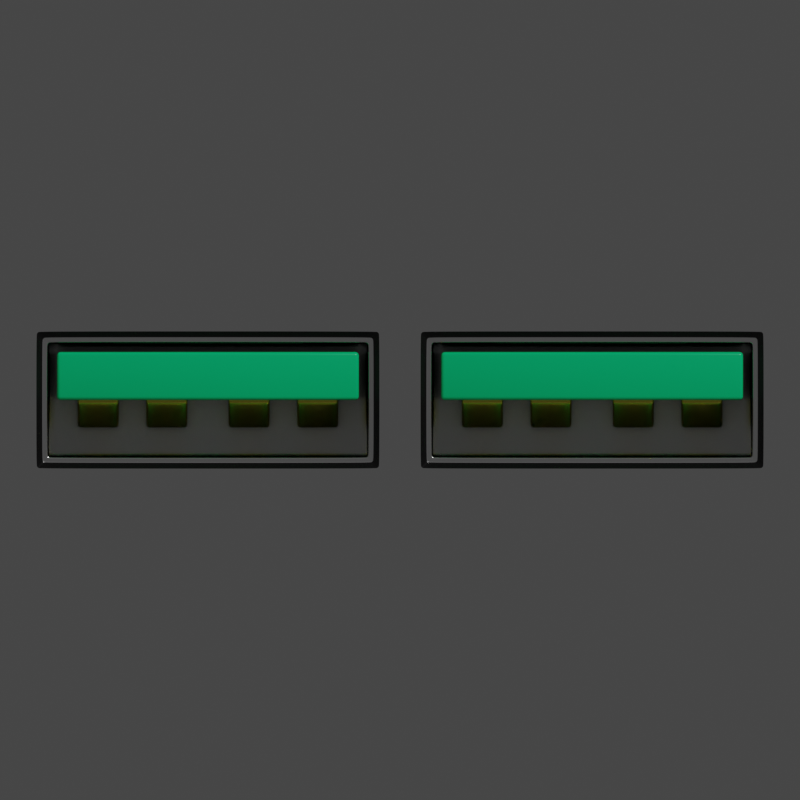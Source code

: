 # Source: usb.blend  (saved by Blender 3.6.14; exported with 4.5.12 LTS)
import bpy
from mathutils import Matrix  # noqa: F401  (used for matrix-valued properties, if any)

bpy.ops.wm.read_factory_settings(use_empty=True)
scene = bpy.context.scene
scene.name = 'Scene'

# ---- collections
col_cam___light = bpy.data.collections.new('Cam & Light'); scene.collection.children.link(col_cam___light)
col_usb = bpy.data.collections.new('usb'); scene.collection.children.link(col_usb)

# ---- materials (node trees are filled in below, after node groups)
mat_plastic_black = bpy.data.materials.new('plastic_black')
mat_metal = bpy.data.materials.new('Metal')
mat_plastic_blue = bpy.data.materials.new('plastic_blue')
mat_metal_001 = bpy.data.materials.new('Metal.001')

# ---- material node trees
mat_plastic_black.use_nodes = True; mat_plastic_black.node_tree.nodes.clear()
_N = mat_plastic_black.node_tree.nodes; _L = mat_plastic_black.node_tree.links
n0 = _N.new('ShaderNodeOutputMaterial'); n0.name = 'Material Output'; n0.location = (300, 300)
n1 = _N.new('ShaderNodeBsdfPrincipled'); n1.name = 'Principled BSDF'; n1.location = (10, 300)
n1.distribution = 'GGX'
n1.subsurface_method = 'RANDOM_WALK_SKIN'
n1.inputs[0].default_value = (0.006596, 0.006596, 0.006596, 1.0)
n1.inputs[2].default_value = 0.2
n1.inputs[3].default_value = 1.45
n1.inputs[27].default_value = (0.0, 0.0, 0.0, 1.0)
n1.inputs[28].default_value = 1.0
_L.new(n1.outputs[0], n0.inputs[0])
n0.is_active_output = True
mat_metal.use_nodes = True; mat_metal.node_tree.nodes.clear()
_N = mat_metal.node_tree.nodes; _L = mat_metal.node_tree.links
n0 = _N.new('ShaderNodeBsdfPrincipled'); n0.name = 'Principled BSDF'; n0.location = (10, 300)
n0.distribution = 'GGX'
n0.subsurface_method = 'RANDOM_WALK_SKIN'
n0.inputs[1].default_value = 0.95
n0.inputs[2].default_value = 0.2
n0.inputs[3].default_value = 1.45
n0.inputs[27].default_value = (0.0, 0.0, 0.0, 1.0)
n0.inputs[28].default_value = 1.0
n1 = _N.new('ShaderNodeOutputMaterial'); n1.name = 'Material Output'; n1.location = (300, 300)
_L.new(n0.outputs[0], n1.inputs[0])
n1.is_active_output = True
mat_plastic_blue.use_nodes = True; mat_plastic_blue.node_tree.nodes.clear()
_N = mat_plastic_blue.node_tree.nodes; _L = mat_plastic_blue.node_tree.links
n0 = _N.new('ShaderNodeOutputMaterial'); n0.name = 'Material Output'; n0.location = (300, 300)
n1 = _N.new('ShaderNodeBsdfPrincipled'); n1.name = 'Principled BSDF'; n1.location = (10, 300)
n1.distribution = 'GGX'
n1.subsurface_method = 'RANDOM_WALK_SKIN'
n1.inputs[0].default_value = (0.0, 1.0, 0.3353, 1.0)
n1.inputs[2].default_value = 0.2
n1.inputs[3].default_value = 1.45
n1.inputs[27].default_value = (0.0, 0.0, 0.0, 1.0)
n1.inputs[28].default_value = 1.0
_L.new(n1.outputs[0], n0.inputs[0])
n0.is_active_output = True
mat_metal_001.use_nodes = True; mat_metal_001.node_tree.nodes.clear()
_N = mat_metal_001.node_tree.nodes; _L = mat_metal_001.node_tree.links
n0 = _N.new('ShaderNodeBsdfPrincipled'); n0.name = 'Principled BSDF'; n0.location = (10, 300)
n0.distribution = 'GGX'
n0.subsurface_method = 'RANDOM_WALK_SKIN'
n0.inputs[0].default_value = (0.8, 0.7617, 0.0929, 1.0)
n0.inputs[1].default_value = 0.95
n0.inputs[2].default_value = 0.2
n0.inputs[3].default_value = 1.45
n0.inputs[27].default_value = (0.0, 0.0, 0.0, 1.0)
n0.inputs[28].default_value = 1.0
n1 = _N.new('ShaderNodeOutputMaterial'); n1.name = 'Material Output'; n1.location = (300, 300)
_L.new(n0.outputs[0], n1.inputs[0])
n1.is_active_output = True

# ---- world
world_world = bpy.data.worlds.new('World'); scene.world = world_world
world_world.use_nodes = True; world_world.node_tree.nodes.clear()
_N = world_world.node_tree.nodes; _L = world_world.node_tree.links
n0 = _N.new('ShaderNodeOutputWorld'); n0.name = 'World Output'; n0.location = (300, 300)
n1 = _N.new('ShaderNodeBackground'); n1.name = 'Background'; n1.location = (10, 300)
n1.inputs[0].default_value = (0.05088, 0.05088, 0.05088, 1.0)
_L.new(n1.outputs[0], n0.inputs[0])
n0.is_active_output = True
world_world.color = (0.05088, 0.05088, 0.05088)
world_world.use_sun_shadow = False
world_world.sun_shadow_jitter_overblur = 0.0

# ---- cameras
cam_camera_001 = bpy.data.cameras.new('Camera.001')
cam_camera_001.type = 'ORTHO'
cam_camera_001.ortho_scale = 4.0
cam_camera_001.display_size = 34.31

# ---- lights
light_sun = bpy.data.lights.new('Sun', 'SUN')
light_sun.transmission_factor = 0.0
light_sun.energy = 1.0

# ---- meshes
me_plane_002 = bpy.data.meshes.new('Plane.002')
me_plane_002.from_pydata([(-0.8374, -0.3431, 0.0), (-0.8576, -0.3229, 5.122e-09), (-0.8475, -0.3403, 6.985e-10), (-0.8549, -0.333, 2.561e-09), (0.8576, -0.3229, 0.0), (0.8374, -0.3431, 3.26e-09), (0.8549, -0.333, 4.657e-10), (0.8475, -0.3403, 1.63e-09), (-0.8576, 0.3229, 0.0), (-0.8374, 0.3431, 3.26e-09), (-0.8549, 0.333, 4.657e-10), (-0.8475, 0.3403, 1.397e-09), (0.8374, 0.3431, 0.0), (0.8576, 0.3229, 5.122e-09), (0.8475, 0.3403, 6.985e-10), (0.8549, 0.333, 2.561e-09), (-0.8032, 0.2688, -1.726), (-0.7861, 0.2715, -1.744), (-0.7834, 0.2886, -1.726), (-0.8007, 0.2697, -1.735), (-0.8003, 0.2786, -1.726), (-0.7984, 0.2787, -1.735), (-0.7852, 0.2799, -1.741), (-0.7945, 0.2706, -1.741), (-0.7937, 0.2792, -1.739), (-0.7931, 0.2857, -1.726), (-0.7843, 0.2861, -1.735), (-0.7933, 0.2838, -1.735), (-0.8032, -0.2688, -1.726), (-0.7834, -0.2886, -1.726), (-0.7861, -0.2715, -1.744), (-0.8003, -0.2786, -1.726), (-0.8007, -0.2697, -1.735), (-0.7984, -0.2787, -1.735), (-0.7843, -0.2861, -1.735), (-0.7931, -0.2857, -1.726), (-0.7933, -0.2838, -1.735), (-0.7945, -0.2706, -1.741), (-0.7852, -0.2799, -1.741), (-0.7937, -0.2792, -1.739), (0.7834, -0.2886, -1.726), (0.8032, -0.2688, -1.726), (0.7861, -0.2715, -1.744), (0.7931, -0.2857, -1.726), (0.7843, -0.2861, -1.735), (0.7933, -0.2838, -1.735), (0.8007, -0.2697, -1.735), (0.8003, -0.2786, -1.726), (0.7984, -0.2787, -1.735), (0.7852, -0.2799, -1.741), (0.7945, -0.2706, -1.741), (0.7937, -0.2792, -1.739), (0.8032, 0.2688, -1.726), (0.7834, 0.2886, -1.726), (0.7861, 0.2715, -1.744), (0.8003, 0.2786, -1.726), (0.8007, 0.2697, -1.735), (0.7984, 0.2787, -1.735), (0.7843, 0.2861, -1.735), (0.7931, 0.2857, -1.726), (0.7933, 0.2838, -1.735), (0.7945, 0.2706, -1.741), (0.7852, 0.2799, -1.741), (0.7937, 0.2792, -1.739), (-0.808, 0.2735, -0.02832), (-0.8032, 0.2687, -0.03417), (-0.8046, 0.2701, -0.03004), (-0.7833, 0.2886, -0.03417), (-0.788, 0.2934, -0.02832), (-0.7847, 0.29, -0.03004), (-0.8053, 0.2834, -0.02832), (-0.8005, 0.2787, -0.03417), (-0.8019, 0.2801, -0.03004), (-0.798, 0.2907, -0.02832), (-0.7933, 0.286, -0.03417), (-0.7946, 0.2874, -0.03004), (-0.788, -0.2934, -0.02832), (-0.7833, -0.2886, -0.03417), (-0.7847, -0.29, -0.03004), (-0.8032, -0.2687, -0.03417), (-0.808, -0.2735, -0.02832), (-0.8046, -0.2701, -0.03004), (-0.7933, -0.286, -0.03417), (-0.798, -0.2907, -0.02832), (-0.7946, -0.2874, -0.03004), (-0.8005, -0.2787, -0.03417), (-0.8053, -0.2834, -0.02832), (-0.8019, -0.2801, -0.03004), (0.808, -0.2735, -0.02832), (0.8032, -0.2687, -0.03417), (0.8046, -0.2701, -0.03004), (0.7833, -0.2886, -0.03417), (0.788, -0.2934, -0.02832), (0.7847, -0.29, -0.03004), (0.8005, -0.2787, -0.03417), (0.8053, -0.2834, -0.02832), (0.8019, -0.2801, -0.03004), (0.7933, -0.286, -0.03417), (0.798, -0.2907, -0.02832), (0.7946, -0.2874, -0.03004), (0.788, 0.2934, -0.02832), (0.7833, 0.2886, -0.03417), (0.7847, 0.29, -0.03004), (0.8032, 0.2687, -0.03417), (0.808, 0.2735, -0.02832), (0.8046, 0.2701, -0.03004), (0.7933, 0.286, -0.03417), (0.798, 0.2907, -0.02832), (0.7946, 0.2874, -0.03004), (0.8005, 0.2787, -0.03417), (0.8053, 0.2834, -0.02832), (0.8019, 0.2801, -0.03004), (-0.8328, 0.298, -0.02464), (-0.8243, 0.2896, -0.02832), (-0.8287, 0.294, -0.02724), (-0.8042, 0.3097, -0.02832), (-0.8126, 0.3182, -0.02464), (-0.8086, 0.3142, -0.02724), (-0.8301, 0.3081, -0.02465), (-0.8216, 0.2997, -0.02832), (-0.8261, 0.3041, -0.02725), (-0.8227, 0.3155, -0.02465), (-0.8143, 0.307, -0.02832), (-0.8187, 0.3115, -0.02725), (-0.8126, -0.3182, -0.02464), (-0.8042, -0.3097, -0.02832), (-0.8086, -0.3142, -0.02724), (-0.8243, -0.2896, -0.02832), (-0.8328, -0.298, -0.02464), (-0.8287, -0.294, -0.02724), (-0.8143, -0.307, -0.02832), (-0.8227, -0.3155, -0.02465), (-0.8187, -0.3115, -0.02725), (-0.8216, -0.2997, -0.02832), (-0.8301, -0.3081, -0.02465), (-0.8261, -0.3041, -0.02725), (0.8328, -0.298, -0.02464), (0.8243, -0.2896, -0.02832), (0.8287, -0.294, -0.02724), (0.8042, -0.3097, -0.02832), (0.8126, -0.3182, -0.02464), (0.8086, -0.3142, -0.02724), (0.8216, -0.2997, -0.02832), (0.8301, -0.3081, -0.02465), (0.8261, -0.3041, -0.02725), (0.8143, -0.307, -0.02832), (0.8227, -0.3155, -0.02465), (0.8187, -0.3115, -0.02725), (0.8126, 0.3182, -0.02464), (0.8042, 0.3097, -0.02832), (0.8086, 0.3142, -0.02724), (0.8243, 0.2896, -0.02832), (0.8328, 0.298, -0.02464), (0.8287, 0.294, -0.02724), (0.8143, 0.307, -0.02832), (0.8227, 0.3155, -0.02465), (0.8187, 0.3115, -0.02725), (0.8216, 0.2997, -0.02832), (0.8301, 0.3081, -0.02465), (0.8261, 0.3041, -0.02725)], [], [(30, 42, 54, 17), (3, 134, 128, 1), (7, 146, 140, 5), (121, 11, 10, 118), (70, 119, 113, 64), (68, 100, 149, 115), (40, 91, 97, 43), (104, 88, 137, 151), (18, 67, 74, 25), (25, 74, 71, 20), (92, 76, 125, 139), (85, 31, 28, 79), (16, 19, 21, 20), (19, 23, 24, 21), (17, 22, 24, 23), (22, 26, 27, 24), (18, 25, 27, 26), (25, 20, 21, 27), (21, 24, 27), (28, 31, 33, 32), (31, 35, 36, 33), (29, 34, 36, 35), (34, 38, 39, 36), (30, 37, 39, 38), (37, 32, 33, 39), (33, 36, 39), (40, 43, 45, 44), (43, 47, 48, 45), (41, 46, 48, 47), (46, 50, 51, 48), (42, 49, 51, 50), (49, 44, 45, 51), (45, 48, 51), (52, 55, 57, 56), (55, 59, 60, 57), (53, 58, 60, 59), (58, 62, 63, 60), (54, 61, 63, 62), (61, 56, 57, 63), (57, 60, 63), (140, 124, 0, 5), (4, 136, 143, 6), (2, 131, 134, 3), (116, 148, 12, 9), (0, 124, 131, 2), (128, 112, 8, 1), (152, 136, 4, 13), (12, 148, 155, 14), (6, 143, 146, 7), (15, 158, 152, 13), (14, 155, 158, 15), (77, 29, 35, 82), (82, 35, 31, 85), (130, 83, 86, 133), (101, 67, 18, 53), (125, 76, 83, 130), (80, 64, 113, 127), (47, 94, 89, 41), (43, 97, 94, 47), (142, 95, 98, 145), (101, 53, 59, 106), (106, 59, 55, 109), (154, 107, 110, 157), (16, 28, 32, 19), (19, 32, 37, 23), (23, 37, 30, 17), (29, 40, 44, 34), (34, 44, 49, 38), (38, 49, 42, 30), (41, 52, 56, 46), (46, 56, 61, 50), (50, 61, 54, 42), (53, 18, 26, 58), (58, 26, 22, 62), (62, 22, 17, 54), (109, 55, 52, 103), (118, 10, 8, 112), (157, 110, 104, 151), (145, 98, 92, 139), (149, 100, 107, 154), (89, 103, 52, 41), (77, 91, 40, 29), (137, 88, 95, 142), (133, 86, 80, 127), (68, 115, 122, 73), (73, 122, 119, 70), (65, 79, 28, 16), (116, 9, 11, 121), (125, 130, 132, 126), (126, 132, 131, 124), (130, 133, 135, 132), (132, 135, 134, 131), (133, 127, 129, 135), (135, 129, 128, 134), (122, 115, 117, 123), (123, 117, 116, 121), (119, 122, 123, 120), (120, 123, 121, 118), (113, 119, 120, 114), (114, 120, 118, 112), (137, 142, 144, 138), (138, 144, 143, 136), (142, 145, 147, 144), (144, 147, 146, 143), (145, 139, 141, 147), (147, 141, 140, 146), (149, 154, 156, 150), (150, 156, 155, 148), (154, 157, 159, 156), (156, 159, 158, 155), (157, 151, 153, 159), (159, 153, 152, 158), (77, 82, 84, 78), (78, 84, 83, 76), (82, 85, 87, 84), (84, 87, 86, 83), (85, 79, 81, 87), (87, 81, 80, 86), (74, 67, 69, 75), (75, 69, 68, 73), (71, 74, 75, 72), (72, 75, 73, 70), (65, 71, 72, 66), (66, 72, 70, 64), (89, 94, 96, 90), (90, 96, 95, 88), (94, 97, 99, 96), (96, 99, 98, 95), (97, 91, 93, 99), (99, 93, 92, 98), (101, 106, 108, 102), (102, 108, 107, 100), (106, 109, 111, 108), (108, 111, 110, 107), (109, 103, 105, 111), (111, 105, 104, 110), (127, 113, 114, 129), (129, 114, 112, 128), (139, 125, 126, 141), (141, 126, 124, 140), (151, 137, 138, 153), (153, 138, 136, 152), (115, 149, 150, 117), (117, 150, 148, 116), (64, 80, 81, 66), (66, 81, 79, 65), (67, 101, 102, 69), (69, 102, 100, 68), (76, 92, 93, 78), (78, 93, 91, 77), (103, 89, 90, 105), (105, 90, 88, 104), (20, 71, 65, 16)])
me_plane_002.polygons.foreach_set('use_smooth', [True] * 153)
me_plane_002.polygons.foreach_set('material_index', [1, 0, 0, 0, 1, 1, 1, 1, 1, 1, 1, 1, 1, 1, 1, 1, 1, 1, 1, 1, 1, 1, 1, 1, 1, 1, 1, 1, 1, 1, 1, 1, 1, 1, 1, 1, 1, 1, 1, 1, 0, 0, 0, 0, 0, 0, 0, 0, 0, 0, 0, 1, 1, 1, 1, 1, 1, 1, 1, 1, 1, 1, 1, 1, 1, 1, 1, 1, 1, 1, 1, 1, 1, 1, 1, 1, 0, 1, 1, 1, 1, 1, 1, 1, 1, 1, 1, 0, 1, 0, 1, 0, 1, 0, 1, 0, 1, 0, 1, 0, 1, 0, 1, 0, 1, 0, 1, 0, 1, 0, 1, 0, 1, 1, 1, 1, 1, 1, 1, 1, 1, 1, 1, 1, 1, 1, 1, 1, 1, 1, 1, 1, 1, 1, 1, 1, 1, 0, 1, 0, 1, 0, 1, 0, 1, 1, 1, 1, 1, 1, 1, 1, 1])
_uv = me_plane_002.uv_layers.new(name='UVMap')
_uv.uv.foreach_set('vector', [0.04173, 0.1043, 0.9583, 0.1043, 0.9583, 0.8957, 0.04173, 0.8957, 0.0007955, 0.01471, 0.01564, 0.05095, 0.01449, 0.06562, 0.0, 0.02942, 0.9941, 0.001989, 0.9796, 0.03909, 0.9738, 0.03624, 0.9882, 0.0, 0.02038, 0.9609, 0.005885, 0.998, 0.0007955, 0.9853, 0.01564, 0.9491, 0.02981, 0.9131, 0.02054, 0.9368, 0.01944, 0.9221, 0.02894, 0.8986, 0.04057, 0.9276, 0.9594, 0.9276, 0.9688, 0.9514, 0.03117, 0.9514, 0.9567, 0.07932, 0.9567, 0.07932, 0.9625, 0.08126, 0.9624, 0.07932, 0.9711, 0.8986, 0.9711, 0.1014, 0.9806, 0.07791, 0.9806, 0.9221, 0.04327, 0.9207, 0.04333, 0.9207, 0.03753, 0.9187, 0.0376, 0.9207, 0.0376, 0.9207, 0.03753, 0.9187, 0.0325, 0.9062, 0.03173, 0.906, 0.9594, 0.07236, 0.04057, 0.07236, 0.03117, 0.04861, 0.9688, 0.04861, 0.0325, 0.09382, 0.03173, 0.09401, 0.03173, 0.1082, 0.03173, 0.1083, 0.03173, 0.8918, 0.03173, 0.8931, 0.03173, 0.9062, 0.03173, 0.906, 0.03173, 0.8931, 0.03682, 0.8945, 0.03725, 0.9069, 0.03173, 0.9062, 0.04173, 0.8957, 0.04222, 0.908, 0.03725, 0.9069, 0.03682, 0.8945, 0.04222, 0.908, 0.04277, 0.9207, 0.0375, 0.9207, 0.03725, 0.9069, 0.04327, 0.9207, 0.0376, 0.9207, 0.0375, 0.9207, 0.04277, 0.9207, 0.0376, 0.9207, 0.03173, 0.906, 0.03173, 0.9062, 0.0375, 0.9207, 0.03173, 0.9062, 0.03725, 0.9069, 0.0375, 0.9207, 0.03173, 0.1082, 0.03173, 0.09401, 0.03173, 0.09376, 0.03173, 0.1069, 0.03173, 0.09401, 0.0376, 0.07932, 0.0375, 0.07932, 0.03173, 0.09376, 0.04327, 0.07932, 0.04277, 0.07932, 0.0375, 0.07932, 0.0376, 0.07932, 0.04277, 0.07932, 0.04222, 0.09205, 0.03725, 0.09313, 0.0375, 0.07932, 0.04173, 0.1043, 0.03682, 0.1055, 0.03725, 0.09313, 0.04222, 0.09205, 0.03682, 0.1055, 0.03173, 0.1069, 0.03173, 0.09376, 0.03725, 0.09313, 0.03173, 0.09376, 0.0375, 0.07932, 0.03725, 0.09313, 0.9567, 0.07932, 0.9624, 0.07932, 0.9625, 0.07932, 0.9572, 0.07932, 0.9624, 0.07932, 0.9683, 0.09401, 0.9683, 0.09376, 0.9625, 0.07932, 0.9683, 0.1082, 0.9683, 0.1069, 0.9683, 0.09376, 0.9683, 0.09401, 0.9683, 0.1069, 0.9632, 0.1055, 0.9627, 0.09313, 0.9683, 0.09376, 0.9583, 0.1043, 0.9578, 0.09205, 0.9627, 0.09313, 0.9632, 0.1055, 0.9578, 0.09205, 0.9572, 0.07932, 0.9625, 0.07932, 0.9627, 0.09313, 0.9625, 0.07932, 0.9683, 0.09376, 0.9627, 0.09313, 0.9683, 0.8918, 0.9683, 0.906, 0.9683, 0.9062, 0.9683, 0.8931, 0.9683, 0.906, 0.9624, 0.9207, 0.9625, 0.9207, 0.9683, 0.9062, 0.9567, 0.9207, 0.9572, 0.9207, 0.9625, 0.9207, 0.9624, 0.9207, 0.9572, 0.9207, 0.9578, 0.908, 0.9627, 0.9069, 0.9625, 0.9207, 0.9583, 0.8957, 0.9632, 0.8945, 0.9627, 0.9069, 0.9578, 0.908, 0.9632, 0.8945, 0.9683, 0.8931, 0.9683, 0.9062, 0.9627, 0.9069, 0.9683, 0.9062, 0.9625, 0.9207, 0.9627, 0.9069, 0.9738, 0.03624, 0.02625, 0.03624, 0.01177, 0.0, 0.9882, 0.0, 1.0, 0.02942, 0.9855, 0.06562, 0.9844, 0.05095, 0.9992, 0.01471, 0.005885, 0.001989, 0.02038, 0.03909, 0.01564, 0.05095, 0.0007955, 0.01471, 0.02625, 0.9638, 0.9738, 0.9638, 0.9882, 1.0, 0.01177, 1.0, 0.01177, 0.0, 0.02625, 0.03624, 0.02038, 0.03909, 0.005885, 0.001989, 0.01449, 0.06562, 0.01449, 0.9344, 0.0, 0.9706, 0.0, 0.02942, 0.9855, 0.9344, 0.9855, 0.06562, 1.0, 0.02942, 1.0, 0.9706, 0.9882, 1.0, 0.9738, 0.9638, 0.9796, 0.9609, 0.9941, 0.998, 0.9992, 0.01471, 0.9844, 0.05095, 0.9796, 0.03909, 0.9941, 0.001989, 0.9992, 0.9853, 0.9844, 0.9491, 0.9855, 0.9344, 1.0, 0.9706, 0.9941, 0.998, 0.9796, 0.9609, 0.9844, 0.9491, 0.9992, 0.9853, 0.04333, 0.07932, 0.04327, 0.07932, 0.0376, 0.07932, 0.03753, 0.08126, 0.03753, 0.08126, 0.0376, 0.07932, 0.03173, 0.09401, 0.0325, 0.09382, 0.02529, 0.05134, 0.03478, 0.07453, 0.02981, 0.08694, 0.02054, 0.06322, 0.9567, 0.9207, 0.04333, 0.9207, 0.04327, 0.9207, 0.9567, 0.9207, 0.03117, 0.04861, 0.04057, 0.07236, 0.03478, 0.07453, 0.02529, 0.05134, 0.02894, 0.1014, 0.02894, 0.8986, 0.01944, 0.9221, 0.01944, 0.07791, 0.9683, 0.09401, 0.9675, 0.09382, 0.9683, 0.1083, 0.9683, 0.1082, 0.9624, 0.07932, 0.9625, 0.08126, 0.9675, 0.09382, 0.9683, 0.09401, 0.9795, 0.06322, 0.9702, 0.08694, 0.9652, 0.07453, 0.9747, 0.05134, 0.9567, 0.9207, 0.9567, 0.9207, 0.9624, 0.9207, 0.9625, 0.9187, 0.9625, 0.9187, 0.9624, 0.9207, 0.9683, 0.906, 0.9675, 0.9062, 0.9747, 0.9487, 0.9652, 0.9255, 0.9702, 0.9131, 0.9795, 0.9368, 0.03173, 0.8918, 0.03173, 0.1082, 0.03173, 0.1069, 0.03173, 0.8931, 0.03173, 0.8931, 0.03173, 0.1069, 0.03682, 0.1055, 0.03682, 0.8945, 0.03682, 0.8945, 0.03682, 0.1055, 0.04173, 0.1043, 0.04173, 0.8957, 0.04327, 0.07932, 0.9567, 0.07932, 0.9572, 0.07932, 0.04277, 0.07932, 0.04277, 0.07932, 0.9572, 0.07932, 0.9578, 0.09205, 0.04222, 0.09205, 0.04222, 0.09205, 0.9578, 0.09205, 0.9583, 0.1043, 0.04173, 0.1043, 0.9683, 0.1082, 0.9683, 0.8918, 0.9683, 0.8931, 0.9683, 0.1069, 0.9683, 0.1069, 0.9683, 0.8931, 0.9632, 0.8945, 0.9632, 0.1055, 0.9632, 0.1055, 0.9632, 0.8945, 0.9583, 0.8957, 0.9583, 0.1043, 0.9567, 0.9207, 0.04327, 0.9207, 0.04277, 0.9207, 0.9572, 0.9207, 0.9572, 0.9207, 0.04277, 0.9207, 0.04222, 0.908, 0.9578, 0.908, 0.9578, 0.908, 0.04222, 0.908, 0.04173, 0.8957, 0.9583, 0.8957, 0.9675, 0.9062, 0.9683, 0.906, 0.9683, 0.8918, 0.9683, 0.8917, 0.01564, 0.9491, 0.0007955, 0.9853, 0.0, 0.9706, 0.01449, 0.9344, 0.9795, 0.9368, 0.9702, 0.9131, 0.9711, 0.8986, 0.9806, 0.9221, 0.9747, 0.05134, 0.9652, 0.07453, 0.9594, 0.07236, 0.9688, 0.04861, 0.9688, 0.9514, 0.9594, 0.9276, 0.9652, 0.9255, 0.9747, 0.9487, 0.9683, 0.1083, 0.9683, 0.8917, 0.9683, 0.8918, 0.9683, 0.1082, 0.04333, 0.07932, 0.9567, 0.07932, 0.9567, 0.07932, 0.04327, 0.07932, 0.9806, 0.07791, 0.9711, 0.1014, 0.9702, 0.08694, 0.9795, 0.06322, 0.02054, 0.06322, 0.02981, 0.08694, 0.02894, 0.1014, 0.01944, 0.07791, 0.04057, 0.9276, 0.03117, 0.9514, 0.02529, 0.9487, 0.03478, 0.9255, 0.03478, 0.9255, 0.02529, 0.9487, 0.02054, 0.9368, 0.02981, 0.9131, 0.03173, 0.8917, 0.03173, 0.1083, 0.03173, 0.1082, 0.03173, 0.8918, 0.02625, 0.9638, 0.01177, 1.0, 0.005885, 0.998, 0.02038, 0.9609, 0.03117, 0.04861, 0.02529, 0.05134, 0.02259, 0.04458, 0.0285, 0.04165, 0.0285, 0.04165, 0.02259, 0.04458, 0.02038, 0.03909, 0.02625, 0.03624, 0.02529, 0.05134, 0.02054, 0.06322, 0.01783, 0.05648, 0.02259, 0.04458, 0.02259, 0.04458, 0.01783, 0.05648, 0.01564, 0.05095, 0.02038, 0.03909, 0.02054, 0.06322, 0.01944, 0.07791, 0.01666, 0.07124, 0.01783, 0.05648, 0.01783, 0.05648, 0.01666, 0.07124, 0.01449, 0.06562, 0.01564, 0.05095, 0.02529, 0.9487, 0.03117, 0.9514, 0.0285, 0.9583, 0.02259, 0.9554, 0.02259, 0.9554, 0.0285, 0.9583, 0.02625, 0.9638, 0.02038, 0.9609, 0.02054, 0.9368, 0.02529, 0.9487, 0.02259, 0.9554, 0.01783, 0.9435, 0.01783, 0.9435, 0.02259, 0.9554, 0.02038, 0.9609, 0.01564, 0.9491, 0.01944, 0.9221, 0.02054, 0.9368, 0.01783, 0.9435, 0.01666, 0.9288, 0.01666, 0.9288, 0.01783, 0.9435, 0.01564, 0.9491, 0.01449, 0.9344, 0.9806, 0.07791, 0.9795, 0.06322, 0.9822, 0.05648, 0.9833, 0.07124, 0.9833, 0.07124, 0.9822, 0.05648, 0.9844, 0.05095, 0.9855, 0.06562, 0.9795, 0.06322, 0.9747, 0.05134, 0.9774, 0.04458, 0.9822, 0.05648, 0.9822, 0.05648, 0.9774, 0.04458, 0.9796, 0.03909, 0.9844, 0.05095, 0.9747, 0.05134, 0.9688, 0.04861, 0.9715, 0.04165, 0.9774, 0.04458, 0.9774, 0.04458, 0.9715, 0.04165, 0.9738, 0.03624, 0.9796, 0.03909, 0.9688, 0.9514, 0.9747, 0.9487, 0.9774, 0.9554, 0.9715, 0.9583, 0.9715, 0.9583, 0.9774, 0.9554, 0.9796, 0.9609, 0.9738, 0.9638, 0.9747, 0.9487, 0.9795, 0.9368, 0.9822, 0.9435, 0.9774, 0.9554, 0.9774, 0.9554, 0.9822, 0.9435, 0.9844, 0.9491, 0.9796, 0.9609, 0.9795, 0.9368, 0.9806, 0.9221, 0.9833, 0.9288, 0.9822, 0.9435, 0.9822, 0.9435, 0.9833, 0.9288, 0.9855, 0.9344, 0.9844, 0.9491, 0.04333, 0.07932, 0.03753, 0.08126, 0.03753, 0.08126, 0.04305, 0.07941, 0.04305, 0.07941, 0.03753, 0.08126, 0.03478, 0.07453, 0.04057, 0.07236, 0.03753, 0.08126, 0.0325, 0.09382, 0.0325, 0.09382, 0.03753, 0.08126, 0.03753, 0.08126, 0.0325, 0.09382, 0.02981, 0.08694, 0.03478, 0.07453, 0.0325, 0.09382, 0.03173, 0.1083, 0.03176, 0.1076, 0.0325, 0.09382, 0.0325, 0.09382, 0.03176, 0.1076, 0.02894, 0.1014, 0.02981, 0.08694, 0.03753, 0.9187, 0.04333, 0.9207, 0.04305, 0.9206, 0.03753, 0.9187, 0.03753, 0.9187, 0.04305, 0.9206, 0.04057, 0.9276, 0.03478, 0.9255, 0.0325, 0.9062, 0.03753, 0.9187, 0.03753, 0.9187, 0.0325, 0.9062, 0.0325, 0.9062, 0.03753, 0.9187, 0.03478, 0.9255, 0.02981, 0.9131, 0.03173, 0.8917, 0.0325, 0.9062, 0.0325, 0.9062, 0.03176, 0.8924, 0.03176, 0.8924, 0.0325, 0.9062, 0.02981, 0.9131, 0.02894, 0.8986, 0.9683, 0.1083, 0.9675, 0.09382, 0.9675, 0.09382, 0.9682, 0.1076, 0.9682, 0.1076, 0.9675, 0.09382, 0.9702, 0.08694, 0.9711, 0.1014, 0.9675, 0.09382, 0.9625, 0.08126, 0.9625, 0.08126, 0.9675, 0.09382, 0.9675, 0.09382, 0.9625, 0.08126, 0.9652, 0.07453, 0.9702, 0.08694, 0.9625, 0.08126, 0.9567, 0.07932, 0.9569, 0.07941, 0.9625, 0.08126, 0.9625, 0.08126, 0.9569, 0.07941, 0.9594, 0.07236, 0.9652, 0.07453, 0.9567, 0.9207, 0.9625, 0.9187, 0.9625, 0.9187, 0.9569, 0.9206, 0.9569, 0.9206, 0.9625, 0.9187, 0.9652, 0.9255, 0.9594, 0.9276, 0.9625, 0.9187, 0.9675, 0.9062, 0.9675, 0.9062, 0.9625, 0.9187, 0.9625, 0.9187, 0.9675, 0.9062, 0.9702, 0.9131, 0.9652, 0.9255, 0.9675, 0.9062, 0.9683, 0.8917, 0.9682, 0.8924, 0.9675, 0.9062, 0.9675, 0.9062, 0.9682, 0.8924, 0.9711, 0.8986, 0.9702, 0.9131, 0.01944, 0.07791, 0.01944, 0.9221, 0.01666, 0.9288, 0.01666, 0.07124, 0.01666, 0.07124, 0.01666, 0.9288, 0.01449, 0.9344, 0.01449, 0.06562, 0.9688, 0.04861, 0.03117, 0.04861, 0.0285, 0.04165, 0.9715, 0.04165, 0.9715, 0.04165, 0.0285, 0.04165, 0.02625, 0.03624, 0.9738, 0.03624, 0.9806, 0.9221, 0.9806, 0.07791, 0.9833, 0.07124, 0.9833, 0.9288, 0.9833, 0.9288, 0.9833, 0.07124, 0.9855, 0.06562, 0.9855, 0.9344, 0.03117, 0.9514, 0.9688, 0.9514, 0.9715, 0.9583, 0.0285, 0.9583, 0.0285, 0.9583, 0.9715, 0.9583, 0.9738, 0.9638, 0.02625, 0.9638, 0.02894, 0.8986, 0.02894, 0.1014, 0.03176, 0.1076, 0.03176, 0.8924, 0.03176, 0.8924, 0.03176, 0.1076, 0.03173, 0.1083, 0.03173, 0.8917, 0.04333, 0.9207, 0.9567, 0.9207, 0.9569, 0.9206, 0.04305, 0.9206, 0.04305, 0.9206, 0.9569, 0.9206, 0.9594, 0.9276, 0.04057, 0.9276, 0.04057, 0.07236, 0.9594, 0.07236, 0.9569, 0.07941, 0.04305, 0.07941, 0.04305, 0.07941, 0.9569, 0.07941, 0.9567, 0.07932, 0.04333, 0.07932, 0.9683, 0.8917, 0.9683, 0.1083, 0.9682, 0.1076, 0.9682, 0.8924, 0.9682, 0.8924, 0.9682, 0.1076, 0.9711, 0.1014, 0.9711, 0.8986, 0.03173, 0.906, 0.0325, 0.9062, 0.03173, 0.8917, 0.03173, 0.8918])
me_plane_002.materials.append(mat_plastic_black)
me_plane_002.materials.append(mat_metal)
me_plane_002.update()
me_cube_001 = bpy.data.meshes.new('Cube.001')
me_cube_001.from_pydata([(-0.7547, 5.96e-08, -0.8576), (-0.7547, 5.96e-08, 0.8576), (-0.7547, 0.2401, -0.8576), (-0.7547, 0.2401, 0.8576), (0.7547, 5.96e-08, -0.8576), (0.7547, 5.96e-08, 0.8576), (0.7547, 0.2401, -0.8576), (0.7547, 0.2401, 0.8576)], [], [(0, 1, 3, 2), (2, 3, 7, 6), (6, 7, 5, 4), (4, 5, 1, 0), (2, 6, 4, 0), (7, 3, 1, 5)])
me_cube_001.polygons.foreach_set('use_smooth', [True] * 6)
_uv = me_cube_001.uv_layers.new(name='UVMap')
_uv.uv.foreach_set('vector', [0.375, 0.0, 0.625, 0.0, 0.625, 0.25, 0.375, 0.25, 0.375, 0.25, 0.625, 0.25, 0.625, 0.5, 0.375, 0.5, 0.375, 0.5, 0.625, 0.5, 0.625, 0.75, 0.375, 0.75, 0.375, 0.75, 0.625, 0.75, 0.625, 1.0, 0.375, 1.0, 0.125, 0.5, 0.375, 0.5, 0.375, 0.75, 0.125, 0.75, 0.625, 0.5, 0.875, 0.5, 0.875, 0.75, 0.625, 0.75])
me_cube_001.materials.append(mat_plastic_blue)
me_cube_001.update()
me_cube_002 = bpy.data.meshes.new('Cube.002')
me_cube_002.from_pydata([(-0.1029, -0.1372, -0.6175), (-0.1029, -0.1372, 0.446), (-0.1029, 0.1029, -0.6175), (-0.1029, 0.1029, 0.7204), (0.1029, -0.1372, -0.6175), (0.1029, -0.1372, 0.446), (0.1029, 0.1029, -0.6175), (0.1029, 0.1029, 0.7204), (-0.1029, -0.01715, -0.6175), (-0.1029, -0.01715, 0.7204), (0.1029, -0.01715, -0.6175), (0.1029, -0.01715, 0.7204)], [], [(8, 9, 3, 2), (2, 3, 7, 6), (10, 11, 5, 4), (4, 5, 1, 0), (8, 10, 4, 0), (11, 9, 1, 5), (7, 3, 9, 11), (2, 6, 10, 8), (6, 7, 11, 10), (0, 1, 9, 8)])
me_cube_002.polygons.foreach_set('use_smooth', [True] * 10)
_uv = me_cube_002.uv_layers.new(name='UVMap')
_uv.uv.foreach_set('vector', [0.375, 0.125, 0.625, 0.125, 0.625, 0.25, 0.375, 0.25, 0.375, 0.25, 0.625, 0.25, 0.625, 0.5, 0.375, 0.5, 0.375, 0.625, 0.625, 0.625, 0.625, 0.75, 0.375, 0.75, 0.375, 0.75, 0.625, 0.75, 0.625, 1.0, 0.375, 1.0, 0.125, 0.625, 0.375, 0.625, 0.375, 0.75, 0.125, 0.75, 0.625, 0.625, 0.875, 0.625, 0.875, 0.75, 0.625, 0.75, 0.625, 0.5, 0.875, 0.5, 0.875, 0.625, 0.625, 0.625, 0.125, 0.5, 0.375, 0.5, 0.375, 0.625, 0.125, 0.625, 0.375, 0.5, 0.625, 0.5, 0.625, 0.625, 0.375, 0.625, 0.375, 0.0, 0.625, 0.0, 0.625, 0.125, 0.375, 0.125])
me_cube_002.materials.append(mat_metal_001)
me_cube_002.update()

# ---- objects
ob_camera = bpy.data.objects.new('Camera', cam_camera_001)
ob_sun = bpy.data.objects.new('Sun', light_sun)
ob_plane = bpy.data.objects.new('Plane', me_plane_002)
ob_cube = bpy.data.objects.new('Cube', me_cube_001)
ob_cube_001 = bpy.data.objects.new('Cube.001', me_cube_002)
ob_cube_002 = bpy.data.objects.new('Cube.002', me_cube_002)
ob_cube_003 = bpy.data.objects.new('Cube.003', me_cube_002)
ob_cube_004 = bpy.data.objects.new('Cube.004', me_cube_002)
ob_plane_001 = bpy.data.objects.new('Plane.001', me_plane_002)
ob_cube_005 = bpy.data.objects.new('Cube.005', me_cube_001)
ob_cube_006 = bpy.data.objects.new('Cube.006', me_cube_002)
ob_cube_007 = bpy.data.objects.new('Cube.007', me_cube_002)
ob_cube_008 = bpy.data.objects.new('Cube.008', me_cube_002)
ob_cube_009 = bpy.data.objects.new('Cube.009', me_cube_002)

# ---- transforms, parenting, visibility, modifiers, constraints
ob_camera.location = (0.0, 0.0, 34.31)
ob_sun.location = (9.374, 0.0, 16.59)
ob_sun.rotation_euler = (-0.7653, 0.3512, -0.2738)
ob_plane.location = (-0.9605, 0.0, 0.0)
_m = ob_plane.modifiers.new('Subdivision', 'SUBSURF')
ob_cube.parent = ob_plane
ob_cube.location = (0.0, 0.0, -0.8919)
_m = ob_cube.modifiers.new('Bevel', 'BEVEL')
_m.width = 0.01715
_m.width_pct = 0.01715
_m.segments = 3
ob_cube_001.parent = ob_cube
ob_cube_001.matrix_parent_inverse = Matrix(((1.0, -0.0, 0.0, -0.0), (-0.0, 1.0, -0.0, 0.0), (0.0, -0.0, 1.0, 0.8919), (-0.0, 0.0, -0.0, 1.0)))
ob_cube_001.location = (-0.5489, 0.0, -0.8919)
_m = ob_cube_001.modifiers.new('Bevel', 'BEVEL')
_m.width = 0.01715
_m.width_pct = 0.01715
_m.segments = 3
ob_cube_002.parent = ob_cube
ob_cube_002.matrix_parent_inverse = Matrix(((1.0, -0.0, 0.0, -0.0), (-0.0, 1.0, -0.0, 0.0), (0.0, -0.0, 1.0, 0.8919), (-0.0, 0.0, -0.0, 1.0)))
ob_cube_002.location = (-0.2058, 0.0, -0.8919)
_m = ob_cube_002.modifiers.new('Bevel', 'BEVEL')
_m.width = 0.01715
_m.width_pct = 0.01715
_m.segments = 3
ob_cube_003.parent = ob_cube
ob_cube_003.matrix_parent_inverse = Matrix(((1.0, -0.0, 0.0, -0.0), (-0.0, 1.0, -0.0, 0.0), (0.0, -0.0, 1.0, 0.8919), (-0.0, 0.0, -0.0, 1.0)))
ob_cube_003.location = (0.2058, 0.0, -0.8919)
_m = ob_cube_003.modifiers.new('Bevel', 'BEVEL')
_m.width = 0.01715
_m.width_pct = 0.01715
_m.segments = 3
ob_cube_004.parent = ob_cube
ob_cube_004.matrix_parent_inverse = Matrix(((1.0, -0.0, 0.0, -0.0), (-0.0, 1.0, -0.0, 0.0), (0.0, -0.0, 1.0, 0.8919), (-0.0, 0.0, -0.0, 1.0)))
ob_cube_004.location = (0.5489, 0.0, -0.8919)
_m = ob_cube_004.modifiers.new('Bevel', 'BEVEL')
_m.width = 0.01715
_m.width_pct = 0.01715
_m.segments = 3
ob_plane_001.location = (0.9605, 0.0, 0.0)
_m = ob_plane_001.modifiers.new('Subdivision', 'SUBSURF')
ob_cube_005.parent = ob_plane_001
ob_cube_005.location = (0.0, 0.0, -0.8919)
_m = ob_cube_005.modifiers.new('Bevel', 'BEVEL')
_m.width = 0.01715
_m.width_pct = 0.01715
_m.segments = 3
ob_cube_006.parent = ob_cube_005
ob_cube_006.matrix_parent_inverse = Matrix(((1.0, -0.0, 0.0, -0.0), (-0.0, 1.0, -0.0, 0.0), (0.0, -0.0, 1.0, 0.8919), (-0.0, 0.0, -0.0, 1.0)))
ob_cube_006.location = (-0.5489, 0.0, -0.8919)
_m = ob_cube_006.modifiers.new('Bevel', 'BEVEL')
_m.width = 0.01715
_m.width_pct = 0.01715
_m.segments = 3
ob_cube_007.parent = ob_cube_005
ob_cube_007.matrix_parent_inverse = Matrix(((1.0, -0.0, 0.0, -0.0), (-0.0, 1.0, -0.0, 0.0), (0.0, -0.0, 1.0, 0.8919), (-0.0, 0.0, -0.0, 1.0)))
ob_cube_007.location = (-0.2058, 0.0, -0.8919)
_m = ob_cube_007.modifiers.new('Bevel', 'BEVEL')
_m.width = 0.01715
_m.width_pct = 0.01715
_m.segments = 3
ob_cube_008.parent = ob_cube_005
ob_cube_008.matrix_parent_inverse = Matrix(((1.0, -0.0, 0.0, -0.0), (-0.0, 1.0, -0.0, 0.0), (0.0, -0.0, 1.0, 0.8919), (-0.0, 0.0, -0.0, 1.0)))
ob_cube_008.location = (0.2058, 0.0, -0.8919)
_m = ob_cube_008.modifiers.new('Bevel', 'BEVEL')
_m.width = 0.01715
_m.width_pct = 0.01715
_m.segments = 3
ob_cube_009.parent = ob_cube_005
ob_cube_009.matrix_parent_inverse = Matrix(((1.0, -0.0, 0.0, -0.0), (-0.0, 1.0, -0.0, 0.0), (0.0, -0.0, 1.0, 0.8919), (-0.0, 0.0, -0.0, 1.0)))
ob_cube_009.location = (0.5489, 0.0, -0.8919)
_m = ob_cube_009.modifiers.new('Bevel', 'BEVEL')
_m.width = 0.01715
_m.width_pct = 0.01715
_m.segments = 3

# ---- collection membership
col_cam___light.objects.link(ob_camera)
col_cam___light.objects.link(ob_sun)
col_usb.objects.link(ob_plane)
col_usb.objects.link(ob_cube)
col_usb.objects.link(ob_cube_001)
col_usb.objects.link(ob_cube_002)
col_usb.objects.link(ob_cube_003)
col_usb.objects.link(ob_cube_004)
col_usb.objects.link(ob_plane_001)
col_usb.objects.link(ob_cube_005)
col_usb.objects.link(ob_cube_006)
col_usb.objects.link(ob_cube_007)
col_usb.objects.link(ob_cube_008)
col_usb.objects.link(ob_cube_009)

# ---- scene / render settings (as saved in the file)
scene.camera = ob_camera
scene.frame_start = 1; scene.frame_end = 250; scene.frame_set(1)
scene.render.engine = 'CYCLES'
scene.render.image_settings.compression = 100
scene.render.resolution_x = 256
scene.render.resolution_y = 256
scene.render.film_transparent = True
scene.cycles.sampling_pattern = 'TABULATED_SOBOL'
scene.view_settings.view_transform = 'Filmic'
scene.unit_settings.scale_length = 0.02915
bpy.context.view_layer.update()
